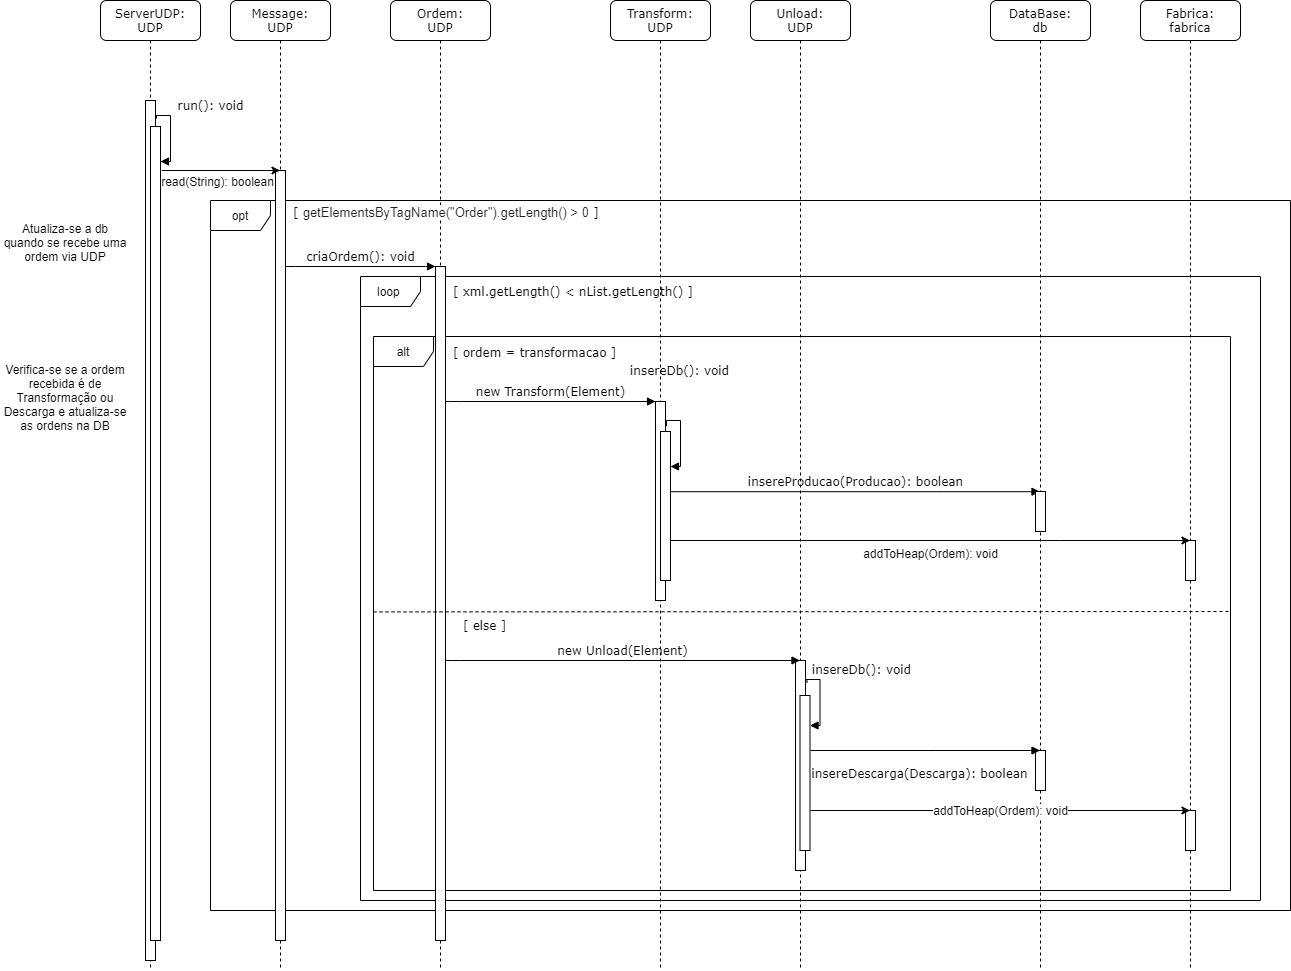

The diagram above was exported from draw.io. Its source (the exported page's mxGraphModel, read from the mxfile embedded in the PNG):
<mxGraphModel dx="1038" dy="530" grid="1" gridSize="10" guides="1" tooltips="1" connect="1" arrows="1" fold="1" page="1" pageScale="1" pageWidth="1100" pageHeight="850" background="#ffffff" math="0" shadow="0">
  <root>
    <mxCell id="0" />
    <mxCell id="1" parent="0" />
    <mxCell id="Ztq8DBOaJ1PnQEJTJcLy-38" value="alt" style="shape=umlFrame;whiteSpace=wrap;html=1;labelBackgroundColor=none;fillColor=none;" parent="1" vertex="1">
      <mxGeometry x="383" y="416" width="857" height="554" as="geometry" />
    </mxCell>
    <mxCell id="96fDqmPlT8-uJ9fAbCjH-1" value="opt" style="shape=umlFrame;whiteSpace=wrap;html=1;fontSize=12;" parent="1" vertex="1">
      <mxGeometry x="220" y="280" width="1080" height="710" as="geometry" />
    </mxCell>
    <object label="loop&amp;nbsp;" placeholders="1" id="Ztq8DBOaJ1PnQEJTJcLy-33">
      <mxCell style="shape=umlFrame;whiteSpace=wrap;html=1;labelBackgroundColor=none;fillColor=none;" parent="1" vertex="1">
        <mxGeometry x="370" y="356" width="900" height="624" as="geometry" />
      </mxCell>
    </object>
    <mxCell id="7baba1c4bc27f4b0-2" value="Message:&lt;br&gt;UDP" style="shape=umlLifeline;perimeter=lifelinePerimeter;whiteSpace=wrap;html=1;container=1;collapsible=0;recursiveResize=0;outlineConnect=0;rounded=1;shadow=0;comic=0;labelBackgroundColor=none;strokeWidth=1;fontFamily=Verdana;fontSize=12;align=center;" parent="1" vertex="1">
      <mxGeometry x="240" y="80" width="100" height="970" as="geometry" />
    </mxCell>
    <mxCell id="7baba1c4bc27f4b0-10" value="" style="html=1;points=[];perimeter=orthogonalPerimeter;rounded=0;shadow=0;comic=0;labelBackgroundColor=none;strokeWidth=1;fontFamily=Verdana;fontSize=12;align=center;" parent="7baba1c4bc27f4b0-2" vertex="1">
      <mxGeometry x="45" y="170" width="10" height="770" as="geometry" />
    </mxCell>
    <mxCell id="7baba1c4bc27f4b0-3" value="Ordem:&lt;br&gt;UDP" style="shape=umlLifeline;perimeter=lifelinePerimeter;whiteSpace=wrap;html=1;container=1;collapsible=0;recursiveResize=0;outlineConnect=0;rounded=1;shadow=0;comic=0;labelBackgroundColor=none;strokeWidth=1;fontFamily=Verdana;fontSize=12;align=center;" parent="1" vertex="1">
      <mxGeometry x="400" y="80" width="100" height="970" as="geometry" />
    </mxCell>
    <mxCell id="7baba1c4bc27f4b0-13" value="" style="html=1;points=[];perimeter=orthogonalPerimeter;rounded=0;shadow=0;comic=0;labelBackgroundColor=none;strokeWidth=1;fontFamily=Verdana;fontSize=12;align=center;" parent="7baba1c4bc27f4b0-3" vertex="1">
      <mxGeometry x="45" y="266" width="10" height="674" as="geometry" />
    </mxCell>
    <mxCell id="7baba1c4bc27f4b0-4" value="Transform:&lt;br&gt;UDP" style="shape=umlLifeline;perimeter=lifelinePerimeter;whiteSpace=wrap;html=1;container=1;collapsible=0;recursiveResize=0;outlineConnect=0;rounded=1;shadow=0;comic=0;labelBackgroundColor=none;strokeWidth=1;fontFamily=Verdana;fontSize=12;align=center;" parent="1" vertex="1">
      <mxGeometry x="620" y="80" width="100" height="970" as="geometry" />
    </mxCell>
    <mxCell id="7baba1c4bc27f4b0-17" value="new Transform(Element)" style="html=1;verticalAlign=bottom;endArrow=block;labelBackgroundColor=none;fontFamily=Verdana;fontSize=12;edgeStyle=elbowEdgeStyle;elbow=vertical;" parent="7baba1c4bc27f4b0-4" target="7baba1c4bc27f4b0-16" edge="1">
      <mxGeometry relative="1" as="geometry">
        <mxPoint x="-165" y="401" as="sourcePoint" />
        <Array as="points">
          <mxPoint x="-160" y="401" />
        </Array>
      </mxGeometry>
    </mxCell>
    <mxCell id="7baba1c4bc27f4b0-35" value="insereDb(): void" style="html=1;verticalAlign=bottom;endArrow=block;labelBackgroundColor=none;fontFamily=Verdana;fontSize=12;elbow=vertical;edgeStyle=orthogonalEdgeStyle;exitX=1.1;exitY=0.123;exitDx=0;exitDy=0;exitPerimeter=0;rounded=0;" parent="7baba1c4bc27f4b0-4" source="7baba1c4bc27f4b0-16" edge="1">
      <mxGeometry x="-0.5313" y="40" relative="1" as="geometry">
        <mxPoint x="52" y="420" as="sourcePoint" />
        <mxPoint x="60" y="466" as="targetPoint" />
        <Array as="points">
          <mxPoint x="56" y="420" />
          <mxPoint x="70" y="420" />
          <mxPoint x="70" y="466" />
          <mxPoint x="60" y="466" />
        </Array>
        <mxPoint as="offset" />
      </mxGeometry>
    </mxCell>
    <mxCell id="7baba1c4bc27f4b0-16" value="" style="html=1;points=[];perimeter=orthogonalPerimeter;rounded=0;shadow=0;comic=0;labelBackgroundColor=none;strokeWidth=1;fontFamily=Verdana;fontSize=12;align=center;" parent="7baba1c4bc27f4b0-4" vertex="1">
      <mxGeometry x="45" y="401" width="10" height="199" as="geometry" />
    </mxCell>
    <mxCell id="7baba1c4bc27f4b0-34" value="" style="html=1;points=[];perimeter=orthogonalPerimeter;rounded=0;shadow=0;comic=0;labelBackgroundColor=none;strokeWidth=1;fontFamily=Verdana;fontSize=12;align=center;" parent="7baba1c4bc27f4b0-4" vertex="1">
      <mxGeometry x="50" y="431" width="10" height="149" as="geometry" />
    </mxCell>
    <mxCell id="7baba1c4bc27f4b0-5" value="Unload:&lt;br&gt;UDP" style="shape=umlLifeline;perimeter=lifelinePerimeter;whiteSpace=wrap;html=1;container=1;collapsible=0;recursiveResize=0;outlineConnect=0;rounded=1;shadow=0;comic=0;labelBackgroundColor=none;strokeWidth=1;fontFamily=Verdana;fontSize=12;align=center;" parent="1" vertex="1">
      <mxGeometry x="760" y="80" width="100" height="970" as="geometry" />
    </mxCell>
    <mxCell id="7baba1c4bc27f4b0-20" value="insereProducao(Producao): boolean" style="html=1;verticalAlign=bottom;endArrow=block;labelBackgroundColor=none;fontFamily=Verdana;fontSize=12;edgeStyle=orthogonalEdgeStyle;elbow=vertical;endFill=1;rounded=0;" parent="7baba1c4bc27f4b0-5" target="7baba1c4bc27f4b0-6" edge="1">
      <mxGeometry relative="1" as="geometry">
        <mxPoint x="-80" y="491.19" as="sourcePoint" />
        <mxPoint x="265" y="491.19000000000005" as="targetPoint" />
        <Array as="points">
          <mxPoint x="190" y="491" />
          <mxPoint x="190" y="491" />
        </Array>
      </mxGeometry>
    </mxCell>
    <mxCell id="Ztq8DBOaJ1PnQEJTJcLy-16" value="insereDb(): void" style="html=1;verticalAlign=bottom;endArrow=block;labelBackgroundColor=none;fontFamily=Verdana;fontSize=12;elbow=vertical;edgeStyle=orthogonalEdgeStyle;exitX=1.1;exitY=0.123;exitDx=0;exitDy=0;exitPerimeter=0;rounded=0;" parent="7baba1c4bc27f4b0-5" edge="1">
      <mxGeometry x="-0.5107" y="41" relative="1" as="geometry">
        <mxPoint x="56.5" y="682.1400000000001" as="sourcePoint" />
        <mxPoint x="59.5" y="725" as="targetPoint" />
        <Array as="points">
          <mxPoint x="55.5" y="679" />
          <mxPoint x="69.5" y="679" />
          <mxPoint x="69.5" y="725" />
          <mxPoint x="59.5" y="725" />
        </Array>
        <mxPoint as="offset" />
      </mxGeometry>
    </mxCell>
    <mxCell id="Ztq8DBOaJ1PnQEJTJcLy-30" value="" style="html=1;points=[];perimeter=orthogonalPerimeter;rounded=0;shadow=0;comic=0;labelBackgroundColor=none;strokeWidth=1;fontFamily=Verdana;fontSize=12;align=center;" parent="7baba1c4bc27f4b0-5" vertex="1">
      <mxGeometry x="45" y="660" width="10" height="210" as="geometry" />
    </mxCell>
    <mxCell id="Ztq8DBOaJ1PnQEJTJcLy-15" value="" style="html=1;points=[];perimeter=orthogonalPerimeter;rounded=0;shadow=0;comic=0;labelBackgroundColor=none;strokeWidth=1;fontFamily=Verdana;fontSize=12;align=center;" parent="7baba1c4bc27f4b0-5" vertex="1">
      <mxGeometry x="49.5" y="695" width="10" height="155" as="geometry" />
    </mxCell>
    <mxCell id="7baba1c4bc27f4b0-6" value="&lt;span&gt;DataBase:&lt;/span&gt;&lt;br&gt;&lt;span&gt;db&lt;/span&gt;" style="shape=umlLifeline;perimeter=lifelinePerimeter;whiteSpace=wrap;html=1;container=1;collapsible=0;recursiveResize=0;outlineConnect=0;rounded=1;shadow=0;comic=0;labelBackgroundColor=none;strokeWidth=1;fontFamily=Verdana;fontSize=12;align=center;" parent="1" vertex="1">
      <mxGeometry x="1000" y="80" width="100" height="970" as="geometry" />
    </mxCell>
    <mxCell id="7baba1c4bc27f4b0-19" value="" style="html=1;points=[];perimeter=orthogonalPerimeter;rounded=0;shadow=0;comic=0;labelBackgroundColor=none;strokeWidth=1;fontFamily=Verdana;fontSize=12;align=center;" parent="7baba1c4bc27f4b0-6" vertex="1">
      <mxGeometry x="45" y="491" width="10" height="40" as="geometry" />
    </mxCell>
    <mxCell id="Ztq8DBOaJ1PnQEJTJcLy-17" value="" style="html=1;points=[];perimeter=orthogonalPerimeter;rounded=0;shadow=0;comic=0;labelBackgroundColor=none;strokeWidth=1;fontFamily=Verdana;fontSize=12;align=center;" parent="7baba1c4bc27f4b0-6" vertex="1">
      <mxGeometry x="45" y="750" width="10" height="40" as="geometry" />
    </mxCell>
    <mxCell id="7baba1c4bc27f4b0-14" value="criaOrdem(): void" style="html=1;verticalAlign=bottom;endArrow=block;entryX=0;entryY=0;labelBackgroundColor=none;fontFamily=Verdana;fontSize=12;edgeStyle=elbowEdgeStyle;elbow=vertical;" parent="1" target="7baba1c4bc27f4b0-13" edge="1">
      <mxGeometry relative="1" as="geometry">
        <mxPoint x="295" y="346.1428571428571" as="sourcePoint" />
      </mxGeometry>
    </mxCell>
    <mxCell id="Ztq8DBOaJ1PnQEJTJcLy-13" value="new Unload(Element)" style="html=1;verticalAlign=bottom;endArrow=block;labelBackgroundColor=none;fontFamily=Verdana;fontSize=12;edgeStyle=elbowEdgeStyle;elbow=vertical;" parent="1" edge="1">
      <mxGeometry relative="1" as="geometry">
        <mxPoint x="455" y="740" as="sourcePoint" />
        <Array as="points">
          <mxPoint x="460" y="740" />
        </Array>
        <mxPoint x="809.5" y="740" as="targetPoint" />
      </mxGeometry>
    </mxCell>
    <mxCell id="Ztq8DBOaJ1PnQEJTJcLy-18" value="insereDescarga(Descarga): boolean" style="html=1;verticalAlign=top;endArrow=block;labelBackgroundColor=none;fontFamily=Verdana;fontSize=12;edgeStyle=elbowEdgeStyle;elbow=vertical;horizontal=1;" parent="1" edge="1">
      <mxGeometry x="-0.0476" y="-10" relative="1" as="geometry">
        <mxPoint x="820" y="830" as="sourcePoint" />
        <mxPoint x="1049.5" y="830" as="targetPoint" />
        <mxPoint as="offset" />
      </mxGeometry>
    </mxCell>
    <mxCell id="Ztq8DBOaJ1PnQEJTJcLy-21" value="ServerUDP:&lt;br&gt;UDP" style="shape=umlLifeline;perimeter=lifelinePerimeter;whiteSpace=wrap;html=1;container=1;collapsible=0;recursiveResize=0;outlineConnect=0;rounded=1;shadow=0;comic=0;labelBackgroundColor=none;strokeWidth=1;fontFamily=Verdana;fontSize=12;align=center;" parent="1" vertex="1">
      <mxGeometry x="110" y="80" width="100" height="970" as="geometry" />
    </mxCell>
    <mxCell id="Ztq8DBOaJ1PnQEJTJcLy-22" value="" style="html=1;points=[];perimeter=orthogonalPerimeter;rounded=0;shadow=0;comic=0;labelBackgroundColor=none;strokeWidth=1;fontFamily=Verdana;fontSize=12;align=center;" parent="Ztq8DBOaJ1PnQEJTJcLy-21" vertex="1">
      <mxGeometry x="45" y="100" width="10" height="860" as="geometry" />
    </mxCell>
    <mxCell id="Ztq8DBOaJ1PnQEJTJcLy-26" value="" style="html=1;points=[];perimeter=orthogonalPerimeter;rounded=0;shadow=0;comic=0;labelBackgroundColor=none;strokeWidth=1;fontFamily=Verdana;fontSize=12;align=center;" parent="Ztq8DBOaJ1PnQEJTJcLy-21" vertex="1">
      <mxGeometry x="50" y="126" width="10" height="814" as="geometry" />
    </mxCell>
    <mxCell id="Ztq8DBOaJ1PnQEJTJcLy-27" value="run(): void" style="html=1;verticalAlign=bottom;endArrow=block;labelBackgroundColor=none;fontFamily=Verdana;fontSize=12;elbow=vertical;edgeStyle=orthogonalEdgeStyle;exitX=1.1;exitY=0.123;exitDx=0;exitDy=0;exitPerimeter=0;rounded=0;" parent="Ztq8DBOaJ1PnQEJTJcLy-21" edge="1">
      <mxGeometry x="-0.5313" y="40" relative="1" as="geometry">
        <mxPoint x="56" y="118.1400000000001" as="sourcePoint" />
        <mxPoint x="60" y="161" as="targetPoint" />
        <Array as="points">
          <mxPoint x="56" y="115" />
          <mxPoint x="70" y="115" />
          <mxPoint x="70" y="161" />
          <mxPoint x="60" y="161" />
        </Array>
        <mxPoint as="offset" />
      </mxGeometry>
    </mxCell>
    <mxCell id="Ztq8DBOaJ1PnQEJTJcLy-28" value="" style="endArrow=classic;html=1;exitX=1.129;exitY=0.814;exitDx=0;exitDy=0;exitPerimeter=0;" parent="1" edge="1">
      <mxGeometry width="50" height="50" relative="1" as="geometry">
        <mxPoint x="171.28999999999996" y="249.99999999999991" as="sourcePoint" />
        <mxPoint x="289.5" y="249.99999999999991" as="targetPoint" />
      </mxGeometry>
    </mxCell>
    <mxCell id="Ztq8DBOaJ1PnQEJTJcLy-29" value="&lt;div style=&quot;text-align: justify; font-size: 12px;&quot;&gt;read(String): boolean&lt;/div&gt;" style="edgeLabel;html=1;align=center;verticalAlign=middle;resizable=0;points=[];fontSize=12;" parent="Ztq8DBOaJ1PnQEJTJcLy-28" vertex="1" connectable="0">
      <mxGeometry x="0.3025" y="-2" relative="1" as="geometry">
        <mxPoint x="-21.53" y="8.02" as="offset" />
      </mxGeometry>
    </mxCell>
    <mxCell id="Ztq8DBOaJ1PnQEJTJcLy-36" value="&lt;font face=&quot;Verdana&quot;&gt;[ xml.getLength() &amp;lt; nList.getLength() ]&lt;/font&gt;" style="text;html=1;strokeColor=none;fillColor=none;align=left;verticalAlign=middle;whiteSpace=wrap;rounded=0;labelBackgroundColor=none;" parent="1" vertex="1">
      <mxGeometry x="461" y="361" width="279" height="20" as="geometry" />
    </mxCell>
    <mxCell id="Ztq8DBOaJ1PnQEJTJcLy-41" value="" style="endArrow=none;dashed=1;html=1;exitX=0;exitY=0.477;exitDx=0;exitDy=0;exitPerimeter=0;" parent="1" edge="1">
      <mxGeometry width="50" height="50" relative="1" as="geometry">
        <mxPoint x="382.9999999999998" y="691.4200000000001" as="sourcePoint" />
        <mxPoint x="1240" y="691" as="targetPoint" />
      </mxGeometry>
    </mxCell>
    <mxCell id="Ztq8DBOaJ1PnQEJTJcLy-42" value="&lt;font face=&quot;Verdana&quot;&gt;[ else ]&lt;/font&gt;" style="text;html=1;strokeColor=none;fillColor=none;align=left;verticalAlign=middle;whiteSpace=wrap;rounded=0;labelBackgroundColor=none;" parent="1" vertex="1">
      <mxGeometry x="471" y="695" width="209" height="20" as="geometry" />
    </mxCell>
    <mxCell id="Ztq8DBOaJ1PnQEJTJcLy-43" value="&lt;font face=&quot;Verdana&quot;&gt;[ ordem = transformacao ]&lt;/font&gt;" style="text;html=1;strokeColor=none;fillColor=none;align=left;verticalAlign=middle;whiteSpace=wrap;rounded=0;labelBackgroundColor=none;" parent="1" vertex="1">
      <mxGeometry x="461" y="422" width="419" height="20" as="geometry" />
    </mxCell>
    <mxCell id="96fDqmPlT8-uJ9fAbCjH-2" value="&lt;font face=&quot;Verdana&quot;&gt;[&amp;nbsp;&lt;/font&gt;&lt;span style=&quot;color: rgb(28 , 30 , 33) ; font-family: &amp;#34;helvetica&amp;#34; , &amp;#34;arial&amp;#34; , sans-serif ; font-size: 13px ; background-color: rgb(255 , 255 , 255)&quot;&gt;getElementsByTagName(&quot;Order&quot;).getLength() &amp;gt; 0&lt;/span&gt;&lt;font face=&quot;Verdana&quot;&gt;&amp;nbsp;]&lt;/font&gt;" style="text;html=1;strokeColor=none;fillColor=none;align=left;verticalAlign=middle;whiteSpace=wrap;rounded=0;labelBackgroundColor=none;" parent="1" vertex="1">
      <mxGeometry x="301" y="282" width="419" height="20" as="geometry" />
    </mxCell>
    <mxCell id="96fDqmPlT8-uJ9fAbCjH-3" value="&lt;span&gt;Fabrica:&lt;/span&gt;&lt;br&gt;&lt;span&gt;fabrica&lt;/span&gt;" style="shape=umlLifeline;perimeter=lifelinePerimeter;whiteSpace=wrap;html=1;container=1;collapsible=0;recursiveResize=0;outlineConnect=0;rounded=1;shadow=0;comic=0;labelBackgroundColor=none;strokeWidth=1;fontFamily=Verdana;fontSize=12;align=center;" parent="1" vertex="1">
      <mxGeometry x="1150" y="80" width="100" height="970" as="geometry" />
    </mxCell>
    <mxCell id="96fDqmPlT8-uJ9fAbCjH-4" value="" style="html=1;points=[];perimeter=orthogonalPerimeter;rounded=0;shadow=0;comic=0;labelBackgroundColor=none;strokeWidth=1;fontFamily=Verdana;fontSize=12;align=center;" parent="96fDqmPlT8-uJ9fAbCjH-3" vertex="1">
      <mxGeometry x="45" y="540" width="10" height="40" as="geometry" />
    </mxCell>
    <mxCell id="96fDqmPlT8-uJ9fAbCjH-5" value="" style="html=1;points=[];perimeter=orthogonalPerimeter;rounded=0;shadow=0;comic=0;labelBackgroundColor=none;strokeWidth=1;fontFamily=Verdana;fontSize=12;align=center;" parent="96fDqmPlT8-uJ9fAbCjH-3" vertex="1">
      <mxGeometry x="45" y="810" width="10" height="40" as="geometry" />
    </mxCell>
    <mxCell id="96fDqmPlT8-uJ9fAbCjH-6" value="addToHeap(Ordem): void" style="endArrow=classic;html=1;fontSize=12;rounded=0;verticalAlign=top;" parent="1" target="96fDqmPlT8-uJ9fAbCjH-3" edge="1">
      <mxGeometry width="50" height="50" relative="1" as="geometry">
        <mxPoint x="680" y="620" as="sourcePoint" />
        <mxPoint x="940" y="610" as="targetPoint" />
        <Array as="points">
          <mxPoint x="1070" y="620" />
        </Array>
      </mxGeometry>
    </mxCell>
    <mxCell id="96fDqmPlT8-uJ9fAbCjH-8" value="addToHeap(Ordem): void" style="endArrow=classic;html=1;fontSize=12;" parent="1" target="96fDqmPlT8-uJ9fAbCjH-3" edge="1">
      <mxGeometry width="50" height="50" relative="1" as="geometry">
        <mxPoint x="820" y="890" as="sourcePoint" />
        <mxPoint x="970" y="880" as="targetPoint" />
        <Array as="points">
          <mxPoint x="1000" y="890" />
        </Array>
      </mxGeometry>
    </mxCell>
    <mxCell id="w8wnwX0TldkgVKM55mmQ-1" value="Atualiza-se a db quando se recebe uma ordem via UDP" style="text;html=1;strokeColor=none;fillColor=none;align=center;verticalAlign=middle;whiteSpace=wrap;rounded=0;" parent="1" vertex="1">
      <mxGeometry x="10" y="302" width="130" height="40" as="geometry" />
    </mxCell>
    <mxCell id="w8wnwX0TldkgVKM55mmQ-5" value="Verifica-se se a ordem recebida é de Transformação ou Descarga e atualiza-se as ordens na DB" style="text;html=1;strokeColor=none;fillColor=none;align=center;verticalAlign=middle;whiteSpace=wrap;rounded=0;" parent="1" vertex="1">
      <mxGeometry x="10" y="442" width="130" height="70" as="geometry" />
    </mxCell>
  </root>
</mxGraphModel>